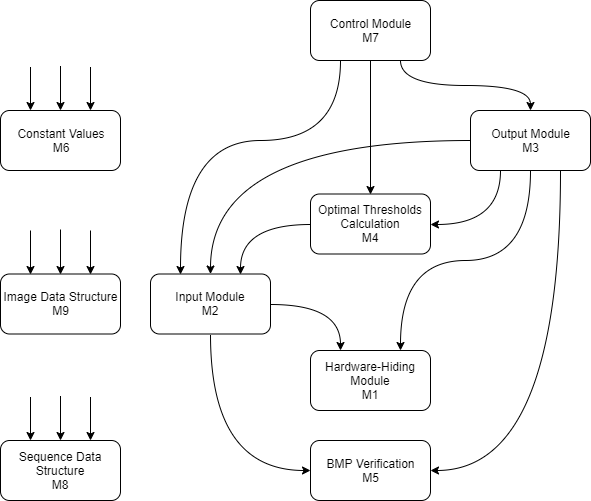

The diagram above was exported from draw.io. Its source (the exported page's mxGraphModel, read from the mxfile embedded in the PNG):
<mxGraphModel dx="1024" dy="566" grid="1" gridSize="10" guides="1" tooltips="1" connect="1" arrows="1" fold="1" page="1" pageScale="1" pageWidth="827" pageHeight="583" math="0" shadow="0">
  <root>
    <mxCell id="0" />
    <mxCell id="1" parent="0" />
    <mxCell id="rlsjwboR0MqdwM1Qkd7O-15" style="edgeStyle=orthogonalEdgeStyle;curved=1;orthogonalLoop=1;jettySize=auto;html=1;exitX=0.75;exitY=1;exitDx=0;exitDy=0;" parent="1" source="rlsjwboR0MqdwM1Qkd7O-3" target="rlsjwboR0MqdwM1Qkd7O-6" edge="1">
      <mxGeometry relative="1" as="geometry" />
    </mxCell>
    <mxCell id="rlsjwboR0MqdwM1Qkd7O-18" style="edgeStyle=orthogonalEdgeStyle;curved=1;orthogonalLoop=1;jettySize=auto;html=1;entryX=0.5;entryY=0;entryDx=0;entryDy=0;exitX=0.5;exitY=1;exitDx=0;exitDy=0;" parent="1" source="rlsjwboR0MqdwM1Qkd7O-3" target="rlsjwboR0MqdwM1Qkd7O-7" edge="1">
      <mxGeometry relative="1" as="geometry" />
    </mxCell>
    <mxCell id="rlsjwboR0MqdwM1Qkd7O-19" style="edgeStyle=orthogonalEdgeStyle;curved=1;orthogonalLoop=1;jettySize=auto;html=1;exitX=0.25;exitY=1;exitDx=0;exitDy=0;entryX=0.25;entryY=0;entryDx=0;entryDy=0;" parent="1" source="rlsjwboR0MqdwM1Qkd7O-3" target="rlsjwboR0MqdwM1Qkd7O-5" edge="1">
      <mxGeometry relative="1" as="geometry">
        <Array as="points">
          <mxPoint x="430" y="180" />
          <mxPoint x="270" y="180" />
        </Array>
      </mxGeometry>
    </mxCell>
    <mxCell id="rlsjwboR0MqdwM1Qkd7O-3" value="&lt;span style=&quot;white-space: normal&quot;&gt;Control Module&lt;br&gt;M7&lt;br&gt;&lt;/span&gt;" style="rounded=1;whiteSpace=wrap;html=1;" parent="1" vertex="1">
      <mxGeometry x="400" y="40" width="120" height="60" as="geometry" />
    </mxCell>
    <mxCell id="rlsjwboR0MqdwM1Qkd7O-33" style="edgeStyle=orthogonalEdgeStyle;curved=1;orthogonalLoop=1;jettySize=auto;html=1;exitX=1;exitY=0.5;exitDx=0;exitDy=0;entryX=0.25;entryY=0;entryDx=0;entryDy=0;" parent="1" source="rlsjwboR0MqdwM1Qkd7O-5" target="rlsjwboR0MqdwM1Qkd7O-28" edge="1">
      <mxGeometry relative="1" as="geometry" />
    </mxCell>
    <mxCell id="YuGrCsauYgdFFpVSjT3G-3" style="edgeStyle=orthogonalEdgeStyle;orthogonalLoop=1;jettySize=auto;html=1;exitX=0.5;exitY=1;exitDx=0;exitDy=0;entryX=0;entryY=0.5;entryDx=0;entryDy=0;curved=1;" parent="1" source="rlsjwboR0MqdwM1Qkd7O-5" target="rlsjwboR0MqdwM1Qkd7O-8" edge="1">
      <mxGeometry relative="1" as="geometry" />
    </mxCell>
    <mxCell id="rlsjwboR0MqdwM1Qkd7O-5" value="Input Module&lt;br&gt;M2" style="rounded=1;whiteSpace=wrap;html=1;" parent="1" vertex="1">
      <mxGeometry x="240" y="313.5" width="120" height="60" as="geometry" />
    </mxCell>
    <mxCell id="rlsjwboR0MqdwM1Qkd7O-20" style="edgeStyle=orthogonalEdgeStyle;curved=1;orthogonalLoop=1;jettySize=auto;html=1;exitX=0.25;exitY=1;exitDx=0;exitDy=0;entryX=1;entryY=0.5;entryDx=0;entryDy=0;" parent="1" source="rlsjwboR0MqdwM1Qkd7O-6" target="rlsjwboR0MqdwM1Qkd7O-7" edge="1">
      <mxGeometry relative="1" as="geometry" />
    </mxCell>
    <mxCell id="rlsjwboR0MqdwM1Qkd7O-23" style="edgeStyle=orthogonalEdgeStyle;curved=1;orthogonalLoop=1;jettySize=auto;html=1;exitX=0.75;exitY=1;exitDx=0;exitDy=0;entryX=1;entryY=0.5;entryDx=0;entryDy=0;" parent="1" source="rlsjwboR0MqdwM1Qkd7O-6" target="rlsjwboR0MqdwM1Qkd7O-8" edge="1">
      <mxGeometry relative="1" as="geometry" />
    </mxCell>
    <mxCell id="rlsjwboR0MqdwM1Qkd7O-30" style="edgeStyle=orthogonalEdgeStyle;curved=1;orthogonalLoop=1;jettySize=auto;html=1;exitX=0.5;exitY=1;exitDx=0;exitDy=0;entryX=0.75;entryY=0;entryDx=0;entryDy=0;" parent="1" source="rlsjwboR0MqdwM1Qkd7O-6" target="rlsjwboR0MqdwM1Qkd7O-28" edge="1">
      <mxGeometry relative="1" as="geometry" />
    </mxCell>
    <mxCell id="Qj5rkM8dxvQ-QL8cFgbB-1" style="edgeStyle=orthogonalEdgeStyle;orthogonalLoop=1;jettySize=auto;html=1;curved=1;" parent="1" source="rlsjwboR0MqdwM1Qkd7O-6" target="rlsjwboR0MqdwM1Qkd7O-5" edge="1">
      <mxGeometry relative="1" as="geometry">
        <Array as="points">
          <mxPoint x="300" y="180" />
        </Array>
      </mxGeometry>
    </mxCell>
    <mxCell id="rlsjwboR0MqdwM1Qkd7O-6" value="Output Module&lt;br&gt;M3" style="rounded=1;whiteSpace=wrap;html=1;" parent="1" vertex="1">
      <mxGeometry x="560" y="150" width="120" height="60" as="geometry" />
    </mxCell>
    <mxCell id="rlsjwboR0MqdwM1Qkd7O-21" style="edgeStyle=orthogonalEdgeStyle;curved=1;orthogonalLoop=1;jettySize=auto;html=1;exitX=0;exitY=0.5;exitDx=0;exitDy=0;entryX=0.75;entryY=0;entryDx=0;entryDy=0;" parent="1" source="rlsjwboR0MqdwM1Qkd7O-7" target="rlsjwboR0MqdwM1Qkd7O-5" edge="1">
      <mxGeometry relative="1" as="geometry" />
    </mxCell>
    <mxCell id="rlsjwboR0MqdwM1Qkd7O-7" value="Optimal Thresholds Calculation&lt;br&gt;M4" style="rounded=1;whiteSpace=wrap;html=1;" parent="1" vertex="1">
      <mxGeometry x="400" y="233.5" width="120" height="60" as="geometry" />
    </mxCell>
    <mxCell id="rlsjwboR0MqdwM1Qkd7O-8" value="BMP Verification&lt;br&gt;M5" style="rounded=1;whiteSpace=wrap;html=1;" parent="1" vertex="1">
      <mxGeometry x="400" y="480" width="120" height="60" as="geometry" />
    </mxCell>
    <mxCell id="rlsjwboR0MqdwM1Qkd7O-28" value="Hardware-Hiding Module&lt;br&gt;M1" style="rounded=1;whiteSpace=wrap;html=1;" parent="1" vertex="1">
      <mxGeometry x="400" y="390" width="120" height="60" as="geometry" />
    </mxCell>
    <mxCell id="YuGrCsauYgdFFpVSjT3G-4" style="edgeStyle=orthogonalEdgeStyle;curved=1;orthogonalLoop=1;jettySize=auto;html=1;entryX=0.5;entryY=0;entryDx=0;entryDy=0;" parent="1" target="YuGrCsauYgdFFpVSjT3G-2" edge="1">
      <mxGeometry relative="1" as="geometry">
        <mxPoint x="130" y="435.7558253088663" as="targetPoint" />
        <mxPoint x="150" y="435.5" as="sourcePoint" />
      </mxGeometry>
    </mxCell>
    <mxCell id="YuGrCsauYgdFFpVSjT3G-2" value="Sequence Data Structure&lt;br&gt;M8" style="rounded=1;whiteSpace=wrap;html=1;" parent="1" vertex="1">
      <mxGeometry x="90" y="480" width="120" height="60" as="geometry" />
    </mxCell>
    <mxCell id="YuGrCsauYgdFFpVSjT3G-5" style="edgeStyle=orthogonalEdgeStyle;curved=1;orthogonalLoop=1;jettySize=auto;html=1;entryX=0.75;entryY=0;entryDx=0;entryDy=0;" parent="1" target="YuGrCsauYgdFFpVSjT3G-2" edge="1">
      <mxGeometry relative="1" as="geometry">
        <mxPoint x="160.11627906976747" y="490.0581395348837" as="targetPoint" />
        <mxPoint x="180" y="436.5" as="sourcePoint" />
      </mxGeometry>
    </mxCell>
    <mxCell id="YuGrCsauYgdFFpVSjT3G-6" style="edgeStyle=orthogonalEdgeStyle;curved=1;orthogonalLoop=1;jettySize=auto;html=1;entryX=0.25;entryY=0;entryDx=0;entryDy=0;" parent="1" target="YuGrCsauYgdFFpVSjT3G-2" edge="1">
      <mxGeometry relative="1" as="geometry">
        <mxPoint x="170.11627906976747" y="500.0581395348837" as="targetPoint" />
        <mxPoint x="120" y="436.5" as="sourcePoint" />
      </mxGeometry>
    </mxCell>
    <mxCell id="WgamYOVssUYK73rWImDS-1" style="edgeStyle=orthogonalEdgeStyle;curved=1;orthogonalLoop=1;jettySize=auto;html=1;entryX=0.5;entryY=0;entryDx=0;entryDy=0;" parent="1" target="WgamYOVssUYK73rWImDS-2" edge="1">
      <mxGeometry relative="1" as="geometry">
        <mxPoint x="130" y="269.2558253088663" as="targetPoint" />
        <mxPoint x="150" y="269" as="sourcePoint" />
      </mxGeometry>
    </mxCell>
    <mxCell id="WgamYOVssUYK73rWImDS-2" value="Image Data Structure&lt;br&gt;M9" style="rounded=1;whiteSpace=wrap;html=1;" parent="1" vertex="1">
      <mxGeometry x="90" y="313.5" width="120" height="60" as="geometry" />
    </mxCell>
    <mxCell id="WgamYOVssUYK73rWImDS-3" style="edgeStyle=orthogonalEdgeStyle;curved=1;orthogonalLoop=1;jettySize=auto;html=1;entryX=0.75;entryY=0;entryDx=0;entryDy=0;" parent="1" target="WgamYOVssUYK73rWImDS-2" edge="1">
      <mxGeometry relative="1" as="geometry">
        <mxPoint x="160.11627906976747" y="323.5581395348837" as="targetPoint" />
        <mxPoint x="180" y="270" as="sourcePoint" />
      </mxGeometry>
    </mxCell>
    <mxCell id="WgamYOVssUYK73rWImDS-4" style="edgeStyle=orthogonalEdgeStyle;curved=1;orthogonalLoop=1;jettySize=auto;html=1;entryX=0.25;entryY=0;entryDx=0;entryDy=0;" parent="1" target="WgamYOVssUYK73rWImDS-2" edge="1">
      <mxGeometry relative="1" as="geometry">
        <mxPoint x="170.11627906976747" y="333.5581395348837" as="targetPoint" />
        <mxPoint x="120" y="270" as="sourcePoint" />
      </mxGeometry>
    </mxCell>
    <mxCell id="52GV6aN-40i047XgguIj-1" style="edgeStyle=orthogonalEdgeStyle;curved=1;orthogonalLoop=1;jettySize=auto;html=1;entryX=0.5;entryY=0;entryDx=0;entryDy=0;" edge="1" parent="1" target="52GV6aN-40i047XgguIj-2">
      <mxGeometry relative="1" as="geometry">
        <mxPoint x="130" y="105.75582530886629" as="targetPoint" />
        <mxPoint x="150" y="105.5" as="sourcePoint" />
      </mxGeometry>
    </mxCell>
    <mxCell id="52GV6aN-40i047XgguIj-2" value="Constant Values&lt;br&gt;M6" style="rounded=1;whiteSpace=wrap;html=1;" vertex="1" parent="1">
      <mxGeometry x="90" y="150" width="120" height="60" as="geometry" />
    </mxCell>
    <mxCell id="52GV6aN-40i047XgguIj-3" style="edgeStyle=orthogonalEdgeStyle;curved=1;orthogonalLoop=1;jettySize=auto;html=1;entryX=0.75;entryY=0;entryDx=0;entryDy=0;" edge="1" parent="1" target="52GV6aN-40i047XgguIj-2">
      <mxGeometry relative="1" as="geometry">
        <mxPoint x="160.11627906976747" y="160.0581395348837" as="targetPoint" />
        <mxPoint x="180" y="106.5" as="sourcePoint" />
      </mxGeometry>
    </mxCell>
    <mxCell id="52GV6aN-40i047XgguIj-4" style="edgeStyle=orthogonalEdgeStyle;curved=1;orthogonalLoop=1;jettySize=auto;html=1;entryX=0.25;entryY=0;entryDx=0;entryDy=0;" edge="1" parent="1" target="52GV6aN-40i047XgguIj-2">
      <mxGeometry relative="1" as="geometry">
        <mxPoint x="170.11627906976747" y="170.0581395348837" as="targetPoint" />
        <mxPoint x="120" y="106.5" as="sourcePoint" />
      </mxGeometry>
    </mxCell>
  </root>
</mxGraphModel>